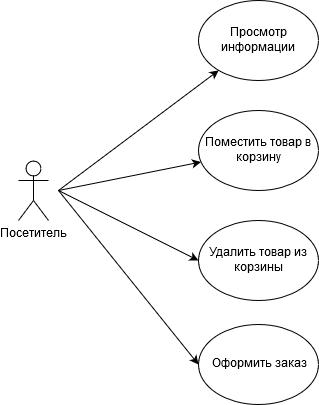

The diagram above was exported from draw.io. Its source (the exported page's mxGraphModel, read from the mxfile embedded in the PNG):
<mxGraphModel dx="1394" dy="793" grid="1" gridSize="10" guides="1" tooltips="1" connect="1" arrows="1" fold="1" page="1" pageScale="1" pageWidth="827" pageHeight="1169" math="0" shadow="0">
  <root>
    <mxCell id="0" />
    <mxCell id="1" parent="0" />
    <mxCell id="9kVy9VFmFOagIzZMzUOU-1" value="Просмотр информации" style="ellipse;whiteSpace=wrap;html=1;" vertex="1" parent="1">
      <mxGeometry x="440" y="180" width="120" height="80" as="geometry" />
    </mxCell>
    <mxCell id="9kVy9VFmFOagIzZMzUOU-2" value="&lt;div&gt;Посетитель&lt;/div&gt;&lt;div&gt;&lt;br&gt;&lt;/div&gt;" style="shape=umlActor;verticalLabelPosition=bottom;labelBackgroundColor=#ffffff;verticalAlign=top;html=1;outlineConnect=0;" vertex="1" parent="1">
      <mxGeometry x="260" y="340" width="30" height="60" as="geometry" />
    </mxCell>
    <mxCell id="9kVy9VFmFOagIzZMzUOU-10" value="Поместить товар в корзину" style="ellipse;whiteSpace=wrap;html=1;" vertex="1" parent="1">
      <mxGeometry x="440" y="290" width="120" height="80" as="geometry" />
    </mxCell>
    <mxCell id="9kVy9VFmFOagIzZMzUOU-11" value="Удалить товар из корзины" style="ellipse;whiteSpace=wrap;html=1;" vertex="1" parent="1">
      <mxGeometry x="440" y="400" width="120" height="80" as="geometry" />
    </mxCell>
    <mxCell id="9kVy9VFmFOagIzZMzUOU-12" value="Оформить заказ" style="ellipse;whiteSpace=wrap;html=1;" vertex="1" parent="1">
      <mxGeometry x="440" y="504" width="120" height="80" as="geometry" />
    </mxCell>
    <mxCell id="9kVy9VFmFOagIzZMzUOU-21" value="" style="endArrow=classic;html=1;" edge="1" parent="1" target="9kVy9VFmFOagIzZMzUOU-1">
      <mxGeometry width="50" height="50" relative="1" as="geometry">
        <mxPoint x="300" y="370" as="sourcePoint" />
        <mxPoint x="380" y="370" as="targetPoint" />
      </mxGeometry>
    </mxCell>
    <mxCell id="9kVy9VFmFOagIzZMzUOU-25" value="" style="endArrow=classic;html=1;" edge="1" parent="1" target="9kVy9VFmFOagIzZMzUOU-10">
      <mxGeometry width="50" height="50" relative="1" as="geometry">
        <mxPoint x="300" y="370" as="sourcePoint" />
        <mxPoint x="390" y="350" as="targetPoint" />
      </mxGeometry>
    </mxCell>
    <mxCell id="9kVy9VFmFOagIzZMzUOU-26" value="" style="endArrow=classic;html=1;entryX=0;entryY=0.5;entryDx=0;entryDy=0;" edge="1" parent="1" target="9kVy9VFmFOagIzZMzUOU-11">
      <mxGeometry width="50" height="50" relative="1" as="geometry">
        <mxPoint x="300" y="370" as="sourcePoint" />
        <mxPoint x="290" y="610" as="targetPoint" />
      </mxGeometry>
    </mxCell>
    <mxCell id="9kVy9VFmFOagIzZMzUOU-27" value="" style="endArrow=classic;html=1;entryX=0;entryY=0.5;entryDx=0;entryDy=0;" edge="1" parent="1" target="9kVy9VFmFOagIzZMzUOU-12">
      <mxGeometry width="50" height="50" relative="1" as="geometry">
        <mxPoint x="300" y="370" as="sourcePoint" />
        <mxPoint x="290" y="610" as="targetPoint" />
      </mxGeometry>
    </mxCell>
  </root>
</mxGraphModel>